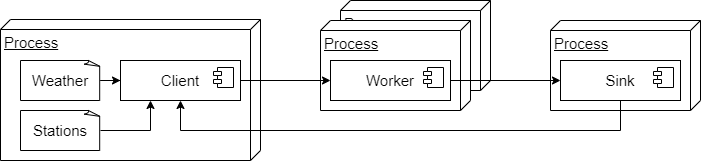

The diagram above was exported from draw.io. Its source (the exported page's mxGraphModel, read from the mxfile embedded in the PNG):
<mxGraphModel dx="1434" dy="707" grid="1" gridSize="10" guides="1" tooltips="1" connect="1" arrows="1" fold="1" page="1" pageScale="1" pageWidth="827" pageHeight="1169" math="0" shadow="0">
  <root>
    <mxCell id="0" />
    <mxCell id="1" parent="0" />
    <mxCell id="YGvuAylhHmeVYAcd-0zR-10" value="Process" style="verticalAlign=top;align=left;spacingTop=8;spacingLeft=2;spacingRight=12;shape=cube;size=10;direction=south;fontStyle=4;html=1;whiteSpace=wrap;fontSize=15;" vertex="1" parent="1">
      <mxGeometry x="380" y="80" width="150" height="90" as="geometry" />
    </mxCell>
    <mxCell id="YGvuAylhHmeVYAcd-0zR-1" value="Process" style="verticalAlign=top;align=left;spacingTop=8;spacingLeft=2;spacingRight=12;shape=cube;size=10;direction=south;fontStyle=4;html=1;whiteSpace=wrap;fontSize=15;" vertex="1" parent="1">
      <mxGeometry x="40" y="99" width="260" height="141" as="geometry" />
    </mxCell>
    <mxCell id="YGvuAylhHmeVYAcd-0zR-2" value="Client" style="html=1;dropTarget=0;whiteSpace=wrap;fontSize=15;" vertex="1" parent="1">
      <mxGeometry x="160" y="140" width="120" height="40" as="geometry" />
    </mxCell>
    <mxCell id="YGvuAylhHmeVYAcd-0zR-3" value="" style="shape=module;jettyWidth=8;jettyHeight=4;" vertex="1" parent="YGvuAylhHmeVYAcd-0zR-2">
      <mxGeometry x="1" width="20" height="20" relative="1" as="geometry">
        <mxPoint x="-27" y="7" as="offset" />
      </mxGeometry>
    </mxCell>
    <mxCell id="YGvuAylhHmeVYAcd-0zR-4" value="Process" style="verticalAlign=top;align=left;spacingTop=8;spacingLeft=2;spacingRight=12;shape=cube;size=10;direction=south;fontStyle=4;html=1;whiteSpace=wrap;fontSize=15;" vertex="1" parent="1">
      <mxGeometry x="360" y="100" width="150" height="90" as="geometry" />
    </mxCell>
    <mxCell id="YGvuAylhHmeVYAcd-0zR-5" value="Worker" style="html=1;dropTarget=0;whiteSpace=wrap;fontSize=15;" vertex="1" parent="1">
      <mxGeometry x="370" y="140" width="120" height="40" as="geometry" />
    </mxCell>
    <mxCell id="YGvuAylhHmeVYAcd-0zR-6" value="" style="shape=module;jettyWidth=8;jettyHeight=4;" vertex="1" parent="YGvuAylhHmeVYAcd-0zR-5">
      <mxGeometry x="1" width="20" height="20" relative="1" as="geometry">
        <mxPoint x="-27" y="7" as="offset" />
      </mxGeometry>
    </mxCell>
    <mxCell id="YGvuAylhHmeVYAcd-0zR-7" value="Process" style="verticalAlign=top;align=left;spacingTop=8;spacingLeft=2;spacingRight=12;shape=cube;size=10;direction=south;fontStyle=4;html=1;whiteSpace=wrap;fontSize=15;" vertex="1" parent="1">
      <mxGeometry x="590" y="100" width="150" height="90" as="geometry" />
    </mxCell>
    <mxCell id="YGvuAylhHmeVYAcd-0zR-16" style="edgeStyle=orthogonalEdgeStyle;rounded=0;orthogonalLoop=1;jettySize=auto;html=1;exitX=0.5;exitY=1;exitDx=0;exitDy=0;entryX=0.5;entryY=1;entryDx=0;entryDy=0;" edge="1" parent="1" source="YGvuAylhHmeVYAcd-0zR-8" target="YGvuAylhHmeVYAcd-0zR-2">
      <mxGeometry relative="1" as="geometry">
        <Array as="points">
          <mxPoint x="660" y="210" />
          <mxPoint x="220" y="210" />
        </Array>
      </mxGeometry>
    </mxCell>
    <mxCell id="YGvuAylhHmeVYAcd-0zR-8" value="Sink" style="html=1;dropTarget=0;whiteSpace=wrap;fontSize=15;" vertex="1" parent="1">
      <mxGeometry x="600" y="140" width="120" height="40" as="geometry" />
    </mxCell>
    <mxCell id="YGvuAylhHmeVYAcd-0zR-9" value="" style="shape=module;jettyWidth=8;jettyHeight=4;" vertex="1" parent="YGvuAylhHmeVYAcd-0zR-8">
      <mxGeometry x="1" width="20" height="20" relative="1" as="geometry">
        <mxPoint x="-27" y="7" as="offset" />
      </mxGeometry>
    </mxCell>
    <mxCell id="YGvuAylhHmeVYAcd-0zR-15" style="edgeStyle=orthogonalEdgeStyle;rounded=0;orthogonalLoop=1;jettySize=auto;html=1;exitX=1;exitY=0.5;exitDx=0;exitDy=0;entryX=0;entryY=0.5;entryDx=0;entryDy=0;" edge="1" parent="1" source="YGvuAylhHmeVYAcd-0zR-5" target="YGvuAylhHmeVYAcd-0zR-8">
      <mxGeometry relative="1" as="geometry" />
    </mxCell>
    <mxCell id="YGvuAylhHmeVYAcd-0zR-14" style="edgeStyle=orthogonalEdgeStyle;rounded=0;orthogonalLoop=1;jettySize=auto;html=1;exitX=1;exitY=0.5;exitDx=0;exitDy=0;" edge="1" parent="1" source="YGvuAylhHmeVYAcd-0zR-2" target="YGvuAylhHmeVYAcd-0zR-5">
      <mxGeometry relative="1" as="geometry" />
    </mxCell>
    <mxCell id="jb5H62MIqoB_yu4VOT4F-3" style="edgeStyle=orthogonalEdgeStyle;rounded=0;orthogonalLoop=1;jettySize=auto;html=1;exitX=1;exitY=0.5;exitDx=0;exitDy=0;exitPerimeter=0;" edge="1" parent="1" source="jb5H62MIqoB_yu4VOT4F-1" target="YGvuAylhHmeVYAcd-0zR-2">
      <mxGeometry relative="1" as="geometry" />
    </mxCell>
    <mxCell id="jb5H62MIqoB_yu4VOT4F-1" value="Weather" style="whiteSpace=wrap;html=1;shape=mxgraph.basic.document;fontSize=15;" vertex="1" parent="1">
      <mxGeometry x="60" y="140" width="80" height="40" as="geometry" />
    </mxCell>
    <mxCell id="jb5H62MIqoB_yu4VOT4F-4" style="edgeStyle=orthogonalEdgeStyle;rounded=0;orthogonalLoop=1;jettySize=auto;html=1;exitX=1;exitY=0.5;exitDx=0;exitDy=0;exitPerimeter=0;entryX=0.25;entryY=1;entryDx=0;entryDy=0;" edge="1" parent="1" source="jb5H62MIqoB_yu4VOT4F-2" target="YGvuAylhHmeVYAcd-0zR-2">
      <mxGeometry relative="1" as="geometry" />
    </mxCell>
    <mxCell id="jb5H62MIqoB_yu4VOT4F-2" value="Stations" style="whiteSpace=wrap;html=1;shape=mxgraph.basic.document;fontSize=15;" vertex="1" parent="1">
      <mxGeometry x="60" y="190" width="80" height="40" as="geometry" />
    </mxCell>
  </root>
</mxGraphModel>